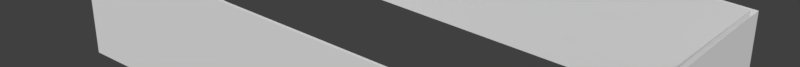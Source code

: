 # Source: RoomPreFab.blend  (saved by Blender 2.79.0; exported with 4.5.12 LTS)
import bpy
from mathutils import Matrix  # noqa: F401  (used for matrix-valued properties, if any)

bpy.ops.wm.read_factory_settings(use_empty=True)
scene = bpy.context.scene
scene.name = 'Scene'

# ---- collections
col_collection_1 = bpy.data.collections.new('Collection 1'); scene.collection.children.link(col_collection_1)

# ---- materials (node trees are filled in below, after node groups)
mat_material = bpy.data.materials.new('Material')
mat_material.alpha_threshold = 0.0
mat_material.use_transparent_shadow = False
mat_material.roughness = 0.5
mat_material.line_color = (0.0, 0.0, 0.0, 1.0)

# ---- material node trees

# ---- world
world_world = bpy.data.worlds.new('World'); scene.world = world_world
world_world.color = (0.05088, 0.05088, 0.05088)
world_world.use_sun_shadow = False
world_world.sun_shadow_jitter_overblur = 0.0
world_world.cycles.sampling_method = 'MANUAL'

# ---- meshes
me_cube = bpy.data.meshes.new('Cube')
me_cube.from_pydata([(6.0, 3.0, -1.25), (6.0, -3.0, -1.25), (-6.0, -3.0, -1.25), (-6.0, 3.0, -1.25), (6.0, 3.0, 1.25), (6.0, -3.0, 1.25), (-6.0, -3.0, 1.25), (-6.0, 3.0, 1.25), (4.792, -3.0, -1.25), (3.433, -3.0, -1.25), (4.792, -3.0, 0.8193), (3.433, -3.0, 0.8193), (4.792, -2.94, 0.8193), (3.433, -2.94, 0.8193), (5.88, -2.94, -1.25), (4.792, -2.94, -1.25), (5.88, -2.94, 1.25), (5.88, 2.94, -1.25), (5.88, 2.94, 1.25), (3.433, -2.94, -1.25), (-5.88, -2.94, -1.25), (-5.88, -2.94, 1.25), (-5.88, 2.94, -1.25), (-5.88, 2.94, 1.25)], [], [(1, 5, 6, 2, 9, 11, 10, 8), (0, 4, 5, 1), (2, 6, 7, 3), (4, 0, 3, 7), (19, 20, 21, 16, 14, 15, 12, 13), (17, 14, 16, 18), (20, 22, 23, 21), (18, 23, 22, 17), (8, 10, 12, 15), (10, 11, 13, 12), (11, 9, 19, 13)])
_uv = me_cube.uv_layers.new(name='UVMap')
_uv.uv.foreach_set('vector', [0.3278, 0.7814, 0.3278, 0.9999, -5.237e-07, 1.0, -3.504e-06, 0.7814, 0.2577, 0.7814, 0.2577, 0.9623, 0.2948, 0.9623, 0.2948, 0.7814, 0.3278, 0.9999, 0.3278, 0.7814, 0.4918, 0.7813, 0.4918, 0.9999, 0.9835, 0.7812, 0.9835, 0.9998, 0.8196, 0.9998, 0.8196, 0.7813, 0.4918, 0.9999, 0.4918, 0.7813, 0.8196, 0.7813, 0.8196, 0.9998, 0.06685, 0.5629, 0.3213, 0.5628, 0.3213, 0.7814, -6.425e-06, 0.7814, -9.524e-06, 0.5629, 0.02971, 0.5629, 0.02971, 0.7438, 0.06686, 0.7438, 0.3213, 0.5628, 0.4819, 0.5628, 0.4819, 0.7813, 0.3213, 0.7814, 0.8032, 0.5627, 0.9639, 0.5627, 0.9639, 0.7812, 0.8032, 0.7813, 0.8032, 0.7813, 0.4819, 0.7813, 0.4819, 0.5628, 0.8032, 0.5627, 0.0, 0.0, 1.0, 0.0, 1.0, 1.0, 0.0, 1.0, 0.0, 0.0, 1.0, 0.0, 1.0, 1.0, 0.0, 1.0, 0.0, 0.0, 1.0, 0.0, 1.0, 1.0, 0.0, 1.0])
me_cube.materials.append(mat_material)
me_cube.use_remesh_preserve_volume = False
me_cube.use_remesh_preserve_attributes = False
me_cube.use_mirror_vertex_groups = False
me_cube.update()
me_cube_001 = bpy.data.meshes.new('Cube.001')
me_cube_001.from_pydata([(-0.004091, -0.03299, -0.02179), (-0.004091, -0.03299, 2.058), (-0.004091, 0.005322, -0.02179), (-0.004091, 0.005322, 2.058), (1.366, -0.03299, -0.02179), (1.366, -0.03299, 2.058), (1.366, 0.005322, -0.02179), (1.366, 0.005322, 2.058)], [], [(0, 1, 3, 2), (2, 3, 7, 6), (6, 7, 5, 4), (4, 5, 1, 0), (2, 6, 4, 0), (7, 3, 1, 5)])
_uv = me_cube_001.uv_layers.new(name='UVMap')
_uv.uv.foreach_set('vector', [0.9597, 0.7591, 0.9597, 0.0, 0.9732, 0.0, 0.9732, 0.7591, 1.74e-07, 0.7591, 0.0, 0.0, 0.4799, 0.0, 0.4799, 0.7591, 0.9866, 0.0, 0.9866, 0.7591, 0.9732, 0.7591, 0.9732, 6.798e-10, 0.4799, 0.7591, 0.4799, 8.701e-08, 0.9597, 0.0, 0.9597, 0.7591, 0.9866, 1.0, 0.9866, 0.5, 1.0, 0.5, 1.0, 1.0, 1.0, 0.0, 1.0, 0.5, 0.9866, 0.5, 0.9866, 0.0])
me_cube_001.use_remesh_preserve_volume = False
me_cube_001.use_remesh_preserve_attributes = False
me_cube_001.use_mirror_vertex_groups = False
me_cube_001.update()

# ---- objects
ob_roomwalls = bpy.data.objects.new('RoomWalls', me_cube)
ob_door = bpy.data.objects.new('Door', me_cube_001)

# ---- transforms, parenting, visibility, modifiers, constraints
ob_roomwalls.location = (0.0, 0.0, 1.3)
ob_roomwalls.lock_rotations_4d = False
ob_roomwalls.empty_display_type = 'ARROWS'
ob_roomwalls.lineart.crease_threshold = 0.0
ob_door.parent = ob_roomwalls
ob_door.matrix_parent_inverse = Matrix(((1.0, 0.0, 0.0, -0.0), (0.0, 1.0, 0.0, -0.0), (0.0, 0.0, 1.0, -1.3), (0.0, 0.0, 0.0, 1.0)))
ob_door.location = (3.423, -2.952, 0.06554)
ob_door.lineart.crease_threshold = 0.0

# ---- collection membership
col_collection_1.objects.link(ob_roomwalls)
col_collection_1.objects.link(ob_door)

# ---- scene / render settings (as saved in the file)
scene.frame_start = 1; scene.frame_end = 250; scene.frame_set(1)
scene.render.engine = 'BLENDER_EEVEE_NEXT'
scene.render.resolution_x = 6000
scene.render.resolution_y = 500
scene.render.resolution_percentage = 50
scene.render.dither_intensity = 0.0
scene.cycles.use_denoising = False
scene.cycles.samples = 128
scene.cycles.sampling_pattern = 'TABULATED_SOBOL'
scene.cycles.use_adaptive_sampling = False
scene.cycles.use_light_tree = False
scene.cycles.blur_glossy = 0.0
scene.cycles.sample_clamp_indirect = 0.0
scene.view_settings.view_transform = 'Standard'
bpy.context.view_layer.update()

# ---- added for rendering (the .blend has no active camera and no usable light): camera, sun
cam_auto = bpy.data.cameras.new('AutoCamera')
cam_auto.lens = 50.0
cam_auto.sensor_width = 36.0
cam_auto.clip_end = 1000.0
ob_auto_camera = bpy.data.objects.new('AutoCamera', cam_auto)
scene.collection.objects.link(ob_auto_camera)
ob_auto_camera.location = (12.6279, -15.1535, 11.3993)
ob_auto_camera.rotation_euler = (1.09748, -7.21219e-08, 0.694738)
scene.camera = ob_auto_camera
light_auto_sun = bpy.data.lights.new('AutoSun', 'SUN')
light_auto_sun.energy = 3.0
light_auto_sun.angle = 0.0523599
ob_auto_sun = bpy.data.objects.new('AutoSun', light_auto_sun)
scene.collection.objects.link(ob_auto_sun)
ob_auto_sun.rotation_euler = (0.872665, 0.174533, 0.523599)
bpy.context.view_layer.update()
